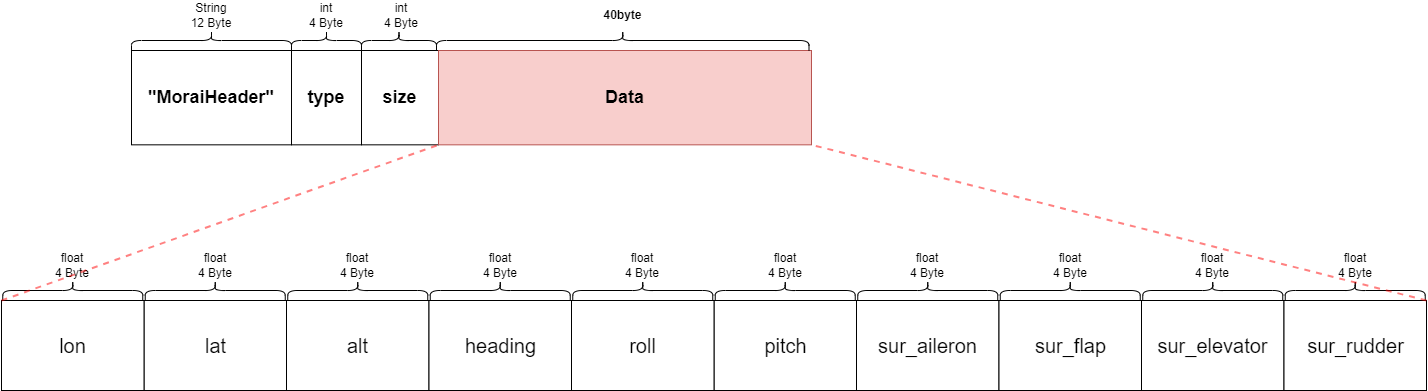

The diagram above was exported from draw.io. Its source (the exported page's mxGraphModel, read from the mxfile embedded in the PNG):
<mxGraphModel dx="2261" dy="794" grid="1" gridSize="10" guides="1" tooltips="1" connect="1" arrows="1" fold="1" page="1" pageScale="1" pageWidth="827" pageHeight="1169" math="0" shadow="0">
  <root>
    <mxCell id="0" />
    <mxCell id="1" parent="0" />
    <mxCell id="uqdZIaDQFCK2gc3vlzUT-1" value="" style="shape=curlyBracket;whiteSpace=wrap;html=1;rounded=1;flipH=1;rotation=-90;" parent="1" vertex="1">
      <mxGeometry x="110" y="230" width="20" height="160" as="geometry" />
    </mxCell>
    <mxCell id="uqdZIaDQFCK2gc3vlzUT-2" value="&lt;h4 style=&quot;font-size: 18px;&quot;&gt;&lt;strong style=&quot;font-size: 18px;&quot;&gt;&quot;MoraiHeader&lt;/strong&gt;&lt;strong style=&quot;font-size: 18px;&quot;&gt;&quot;&lt;/strong&gt;&lt;/h4&gt;" style="rounded=0;whiteSpace=wrap;html=1;fontSize=18;" parent="1" vertex="1">
      <mxGeometry x="40" y="320" width="160" height="94.33" as="geometry" />
    </mxCell>
    <mxCell id="uqdZIaDQFCK2gc3vlzUT-3" value="String&lt;br&gt;12 Byte" style="rounded=0;whiteSpace=wrap;html=1;strokeColor=#FFFFFF;fillColor=none;" parent="1" vertex="1">
      <mxGeometry x="80" y="270" width="80" height="30" as="geometry" />
    </mxCell>
    <mxCell id="uqdZIaDQFCK2gc3vlzUT-4" value="" style="shape=curlyBracket;whiteSpace=wrap;html=1;rounded=1;flipH=1;rotation=-90;" parent="1" vertex="1">
      <mxGeometry x="225" y="275" width="20" height="70" as="geometry" />
    </mxCell>
    <mxCell id="uqdZIaDQFCK2gc3vlzUT-5" value="&lt;h4 style=&quot;font-size: 18px;&quot;&gt;type&lt;/h4&gt;" style="rounded=0;whiteSpace=wrap;html=1;fontSize=18;" parent="1" vertex="1">
      <mxGeometry x="200" y="320" width="70" height="94.33" as="geometry" />
    </mxCell>
    <mxCell id="uqdZIaDQFCK2gc3vlzUT-6" value="int&lt;br&gt;4 Byte" style="rounded=0;whiteSpace=wrap;html=1;strokeColor=#FFFFFF;fillColor=none;" parent="1" vertex="1">
      <mxGeometry x="195" y="270" width="80" height="30" as="geometry" />
    </mxCell>
    <mxCell id="uqdZIaDQFCK2gc3vlzUT-7" value="" style="shape=curlyBracket;whiteSpace=wrap;html=1;rounded=1;flipH=1;rotation=-90;" parent="1" vertex="1">
      <mxGeometry x="297.5" y="272.5" width="20" height="75" as="geometry" />
    </mxCell>
    <mxCell id="uqdZIaDQFCK2gc3vlzUT-8" value="&lt;h4 style=&quot;font-size: 18px;&quot;&gt;size&lt;/h4&gt;" style="rounded=0;whiteSpace=wrap;html=1;fontSize=18;" parent="1" vertex="1">
      <mxGeometry x="270" y="320" width="77" height="94.33" as="geometry" />
    </mxCell>
    <mxCell id="uqdZIaDQFCK2gc3vlzUT-9" value="int&lt;br&gt;4 Byte" style="rounded=0;whiteSpace=wrap;html=1;strokeColor=#FFFFFF;fillColor=none;" parent="1" vertex="1">
      <mxGeometry x="270" y="270" width="80" height="30" as="geometry" />
    </mxCell>
    <mxCell id="uqdZIaDQFCK2gc3vlzUT-10" value="Data" style="rounded=0;whiteSpace=wrap;html=1;fontSize=18;fillColor=#f8cecc;strokeColor=#b85450;fontStyle=1" parent="1" vertex="1">
      <mxGeometry x="347" y="320" width="373" height="94.33" as="geometry" />
    </mxCell>
    <mxCell id="uqdZIaDQFCK2gc3vlzUT-11" value="" style="shape=curlyBracket;whiteSpace=wrap;html=1;rounded=1;flipH=1;rotation=-90;" parent="1" vertex="1">
      <mxGeometry x="521.25" y="123.75" width="20" height="372.5" as="geometry" />
    </mxCell>
    <mxCell id="uqdZIaDQFCK2gc3vlzUT-12" value="40byte" style="rounded=0;whiteSpace=wrap;html=1;strokeColor=#FFFFFF;fillColor=none;fontStyle=1" parent="1" vertex="1">
      <mxGeometry x="411.87" y="270" width="238.75" height="30" as="geometry" />
    </mxCell>
    <mxCell id="uqdZIaDQFCK2gc3vlzUT-15" value="&lt;p&gt;pitch&lt;/p&gt;" style="rounded=0;whiteSpace=wrap;html=1;fontSize=20;" parent="1" vertex="1">
      <mxGeometry x="622.5" y="570" width="142.5" height="90" as="geometry" />
    </mxCell>
    <mxCell id="uqdZIaDQFCK2gc3vlzUT-16" value="" style="shape=curlyBracket;whiteSpace=wrap;html=1;rounded=1;flipH=1;rotation=-90;" parent="1" vertex="1">
      <mxGeometry x="683.75" y="490" width="20" height="140" as="geometry" />
    </mxCell>
    <mxCell id="uqdZIaDQFCK2gc3vlzUT-17" value="float&lt;br&gt;4 Byte" style="rounded=0;whiteSpace=wrap;html=1;strokeColor=#FFFFFF;fillColor=none;" parent="1" vertex="1">
      <mxGeometry x="653.75" y="520" width="80" height="30" as="geometry" />
    </mxCell>
    <mxCell id="uqdZIaDQFCK2gc3vlzUT-18" value="&lt;p&gt;sur_aileron&lt;br&gt;&lt;/p&gt;" style="rounded=0;whiteSpace=wrap;html=1;fontSize=20;" parent="1" vertex="1">
      <mxGeometry x="765" y="570" width="142.5" height="90" as="geometry" />
    </mxCell>
    <mxCell id="uqdZIaDQFCK2gc3vlzUT-19" value="" style="shape=curlyBracket;whiteSpace=wrap;html=1;rounded=1;flipH=1;rotation=-90;" parent="1" vertex="1">
      <mxGeometry x="826.25" y="490" width="20" height="140" as="geometry" />
    </mxCell>
    <mxCell id="uqdZIaDQFCK2gc3vlzUT-20" value="float&lt;br&gt;4 Byte" style="rounded=0;whiteSpace=wrap;html=1;strokeColor=#FFFFFF;fillColor=none;" parent="1" vertex="1">
      <mxGeometry x="796.25" y="520" width="80" height="30" as="geometry" />
    </mxCell>
    <mxCell id="uqdZIaDQFCK2gc3vlzUT-21" value="&lt;p&gt;sur_flap&lt;br&gt;&lt;/p&gt;" style="rounded=0;whiteSpace=wrap;html=1;fontSize=20;" parent="1" vertex="1">
      <mxGeometry x="907.5" y="570" width="142.5" height="90" as="geometry" />
    </mxCell>
    <mxCell id="uqdZIaDQFCK2gc3vlzUT-22" value="" style="shape=curlyBracket;whiteSpace=wrap;html=1;rounded=1;flipH=1;rotation=-90;" parent="1" vertex="1">
      <mxGeometry x="968.75" y="490" width="20" height="140" as="geometry" />
    </mxCell>
    <mxCell id="uqdZIaDQFCK2gc3vlzUT-23" value="float&lt;br&gt;4 Byte" style="rounded=0;whiteSpace=wrap;html=1;strokeColor=#FFFFFF;fillColor=none;" parent="1" vertex="1">
      <mxGeometry x="938.75" y="520" width="80" height="30" as="geometry" />
    </mxCell>
    <mxCell id="uqdZIaDQFCK2gc3vlzUT-24" value="&lt;p&gt;sur_elevator&lt;br&gt;&lt;/p&gt;" style="rounded=0;whiteSpace=wrap;html=1;fontSize=20;" parent="1" vertex="1">
      <mxGeometry x="1050" y="570" width="142.5" height="90" as="geometry" />
    </mxCell>
    <mxCell id="uqdZIaDQFCK2gc3vlzUT-25" value="" style="shape=curlyBracket;whiteSpace=wrap;html=1;rounded=1;flipH=1;rotation=-90;" parent="1" vertex="1">
      <mxGeometry x="1111.25" y="490" width="20" height="140" as="geometry" />
    </mxCell>
    <mxCell id="uqdZIaDQFCK2gc3vlzUT-26" value="float&lt;br&gt;4 Byte" style="rounded=0;whiteSpace=wrap;html=1;strokeColor=#FFFFFF;fillColor=none;" parent="1" vertex="1">
      <mxGeometry x="1081.25" y="520" width="80" height="30" as="geometry" />
    </mxCell>
    <mxCell id="uqdZIaDQFCK2gc3vlzUT-27" value="&lt;p&gt;lat&lt;/p&gt;" style="rounded=0;whiteSpace=wrap;html=1;fontSize=20;" parent="1" vertex="1">
      <mxGeometry x="52.50000000000006" y="570" width="142.5" height="90" as="geometry" />
    </mxCell>
    <mxCell id="uqdZIaDQFCK2gc3vlzUT-28" value="" style="shape=curlyBracket;whiteSpace=wrap;html=1;rounded=1;flipH=1;rotation=-90;" parent="1" vertex="1">
      <mxGeometry x="113.74999999999994" y="490" width="20" height="140" as="geometry" />
    </mxCell>
    <mxCell id="uqdZIaDQFCK2gc3vlzUT-29" value="float&lt;br&gt;4 Byte" style="rounded=0;whiteSpace=wrap;html=1;strokeColor=#FFFFFF;fillColor=none;" parent="1" vertex="1">
      <mxGeometry x="83.74999999999994" y="520" width="80" height="30" as="geometry" />
    </mxCell>
    <mxCell id="uqdZIaDQFCK2gc3vlzUT-30" value="&lt;p&gt;alt&lt;/p&gt;" style="rounded=0;whiteSpace=wrap;html=1;fontSize=20;" parent="1" vertex="1">
      <mxGeometry x="194.99999999999994" y="570" width="142.5" height="90" as="geometry" />
    </mxCell>
    <mxCell id="uqdZIaDQFCK2gc3vlzUT-31" value="" style="shape=curlyBracket;whiteSpace=wrap;html=1;rounded=1;flipH=1;rotation=-90;" parent="1" vertex="1">
      <mxGeometry x="256.25" y="490" width="20" height="140" as="geometry" />
    </mxCell>
    <mxCell id="uqdZIaDQFCK2gc3vlzUT-32" value="float&lt;br&gt;4 Byte" style="rounded=0;whiteSpace=wrap;html=1;strokeColor=#FFFFFF;fillColor=none;" parent="1" vertex="1">
      <mxGeometry x="226.25" y="520" width="80" height="30" as="geometry" />
    </mxCell>
    <mxCell id="uqdZIaDQFCK2gc3vlzUT-33" value="&lt;p&gt;heading&lt;/p&gt;" style="rounded=0;whiteSpace=wrap;html=1;fontSize=20;" parent="1" vertex="1">
      <mxGeometry x="337.5" y="570" width="142.5" height="90" as="geometry" />
    </mxCell>
    <mxCell id="uqdZIaDQFCK2gc3vlzUT-34" value="" style="shape=curlyBracket;whiteSpace=wrap;html=1;rounded=1;flipH=1;rotation=-90;" parent="1" vertex="1">
      <mxGeometry x="398.75" y="490" width="20" height="140" as="geometry" />
    </mxCell>
    <mxCell id="uqdZIaDQFCK2gc3vlzUT-35" value="float&lt;br&gt;4 Byte" style="rounded=0;whiteSpace=wrap;html=1;strokeColor=#FFFFFF;fillColor=none;" parent="1" vertex="1">
      <mxGeometry x="368.75" y="520" width="80" height="30" as="geometry" />
    </mxCell>
    <mxCell id="uqdZIaDQFCK2gc3vlzUT-36" value="&lt;p&gt;roll&lt;/p&gt;" style="rounded=0;whiteSpace=wrap;html=1;fontSize=20;" parent="1" vertex="1">
      <mxGeometry x="480" y="570" width="142.5" height="90" as="geometry" />
    </mxCell>
    <mxCell id="uqdZIaDQFCK2gc3vlzUT-37" value="" style="shape=curlyBracket;whiteSpace=wrap;html=1;rounded=1;flipH=1;rotation=-90;" parent="1" vertex="1">
      <mxGeometry x="541.25" y="490" width="20" height="140" as="geometry" />
    </mxCell>
    <mxCell id="uqdZIaDQFCK2gc3vlzUT-38" value="float&lt;br&gt;4 Byte" style="rounded=0;whiteSpace=wrap;html=1;strokeColor=#FFFFFF;fillColor=none;" parent="1" vertex="1">
      <mxGeometry x="511.25" y="520" width="80" height="30" as="geometry" />
    </mxCell>
    <mxCell id="uqdZIaDQFCK2gc3vlzUT-39" value="&lt;p&gt;lon&lt;/p&gt;" style="rounded=0;whiteSpace=wrap;html=1;fontSize=20;" parent="1" vertex="1">
      <mxGeometry x="-89.99999999999994" y="570" width="142.5" height="90" as="geometry" />
    </mxCell>
    <mxCell id="uqdZIaDQFCK2gc3vlzUT-40" value="" style="shape=curlyBracket;whiteSpace=wrap;html=1;rounded=1;flipH=1;rotation=-90;" parent="1" vertex="1">
      <mxGeometry x="-28.749999999999943" y="490" width="20" height="140" as="geometry" />
    </mxCell>
    <mxCell id="uqdZIaDQFCK2gc3vlzUT-41" value="float&lt;br&gt;4 Byte" style="rounded=0;whiteSpace=wrap;html=1;strokeColor=#FFFFFF;fillColor=none;" parent="1" vertex="1">
      <mxGeometry x="-58.75000000000006" y="520" width="80" height="30" as="geometry" />
    </mxCell>
    <mxCell id="uqdZIaDQFCK2gc3vlzUT-50" value="&lt;p&gt;sur_rudder&lt;br&gt;&lt;/p&gt;" style="rounded=0;whiteSpace=wrap;html=1;fontSize=20;" parent="1" vertex="1">
      <mxGeometry x="1192.5" y="570" width="142.5" height="90" as="geometry" />
    </mxCell>
    <mxCell id="uqdZIaDQFCK2gc3vlzUT-51" value="" style="shape=curlyBracket;whiteSpace=wrap;html=1;rounded=1;flipH=1;rotation=-90;" parent="1" vertex="1">
      <mxGeometry x="1253.75" y="490" width="20" height="140" as="geometry" />
    </mxCell>
    <mxCell id="uqdZIaDQFCK2gc3vlzUT-52" value="float&lt;br&gt;4 Byte" style="rounded=0;whiteSpace=wrap;html=1;strokeColor=#FFFFFF;fillColor=none;" parent="1" vertex="1">
      <mxGeometry x="1223.75" y="520" width="80" height="30" as="geometry" />
    </mxCell>
    <mxCell id="uqdZIaDQFCK2gc3vlzUT-53" value="" style="endArrow=none;dashed=1;html=1;fontSize=20;entryX=0;entryY=1;entryDx=0;entryDy=0;exitX=0;exitY=0;exitDx=0;exitDy=0;strokeColor=#FF0303;strokeWidth=2;opacity=50;" parent="1" source="uqdZIaDQFCK2gc3vlzUT-39" target="uqdZIaDQFCK2gc3vlzUT-10" edge="1">
      <mxGeometry width="50" height="50" relative="1" as="geometry">
        <mxPoint x="133.75" y="908" as="sourcePoint" />
        <mxPoint x="430.75" y="720" as="targetPoint" />
      </mxGeometry>
    </mxCell>
    <mxCell id="uqdZIaDQFCK2gc3vlzUT-54" value="" style="endArrow=none;dashed=1;html=1;fontSize=20;entryX=1;entryY=1;entryDx=0;entryDy=0;exitX=1;exitY=0;exitDx=0;exitDy=0;strokeColor=#FF0303;strokeWidth=2;opacity=50;" parent="1" source="uqdZIaDQFCK2gc3vlzUT-50" target="uqdZIaDQFCK2gc3vlzUT-10" edge="1">
      <mxGeometry width="50" height="50" relative="1" as="geometry">
        <mxPoint x="-80" y="580" as="sourcePoint" />
        <mxPoint x="357" y="424" as="targetPoint" />
      </mxGeometry>
    </mxCell>
  </root>
</mxGraphModel>